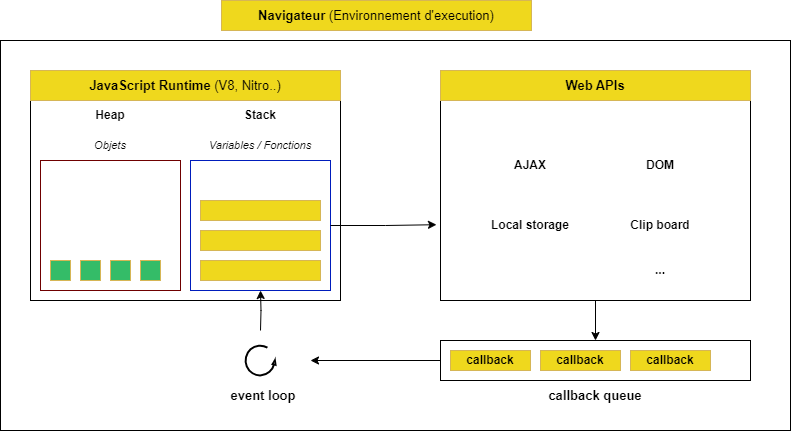

The diagram above was exported from draw.io. Its source (the exported page's mxGraphModel, read from the mxfile embedded in the PNG):
<mxGraphModel dx="1168" dy="845" grid="1" gridSize="10" guides="1" tooltips="1" connect="1" arrows="1" fold="1" page="1" pageScale="1" pageWidth="827" pageHeight="1169" math="0" shadow="0">
  <root>
    <mxCell id="0" />
    <mxCell id="1" parent="0" />
    <mxCell id="2" value="" style="rounded=0;whiteSpace=wrap;html=1;fillColor=none;" vertex="1" parent="1">
      <mxGeometry x="19" y="50" width="790" height="390" as="geometry" />
    </mxCell>
    <mxCell id="3" value="" style="rounded=0;whiteSpace=wrap;html=1;fillColor=none;" vertex="1" parent="1">
      <mxGeometry x="49" y="110" width="310" height="200" as="geometry" />
    </mxCell>
    <mxCell id="4" value="JavaScript Runtime&lt;span style=&quot;font-weight: normal;&quot;&gt; (V8, Nitro..)&lt;/span&gt;" style="text;html=1;strokeColor=#d6b656;fillColor=#EFD81D;align=center;verticalAlign=middle;whiteSpace=wrap;rounded=0;labelBackgroundColor=none;spacingTop=0;fontStyle=1;fontSize=13;" vertex="1" parent="1">
      <mxGeometry x="49" y="80" width="310" height="30" as="geometry" />
    </mxCell>
    <mxCell id="5" style="edgeStyle=orthogonalEdgeStyle;rounded=0;orthogonalLoop=1;jettySize=auto;html=1;entryX=0.5;entryY=0;entryDx=0;entryDy=0;" edge="1" source="6" target="9" parent="1">
      <mxGeometry relative="1" as="geometry" />
    </mxCell>
    <mxCell id="6" value="" style="rounded=0;whiteSpace=wrap;html=1;fillColor=none;" vertex="1" parent="1">
      <mxGeometry x="459" y="110" width="310" height="200" as="geometry" />
    </mxCell>
    <mxCell id="7" value="Web APIs" style="text;html=1;strokeColor=#d6b656;fillColor=#EFD81D;align=center;verticalAlign=middle;whiteSpace=wrap;rounded=0;labelBackgroundColor=none;spacingTop=0;fontStyle=1;fontSize=13;" vertex="1" parent="1">
      <mxGeometry x="459" y="80" width="310" height="30" as="geometry" />
    </mxCell>
    <mxCell id="8" style="edgeStyle=orthogonalEdgeStyle;rounded=0;orthogonalLoop=1;jettySize=auto;html=1;" edge="1" source="9" parent="1">
      <mxGeometry relative="1" as="geometry">
        <mxPoint x="329" y="370" as="targetPoint" />
      </mxGeometry>
    </mxCell>
    <mxCell id="9" value="" style="rounded=0;whiteSpace=wrap;html=1;fillColor=none;" vertex="1" parent="1">
      <mxGeometry x="459" y="350" width="310" height="40" as="geometry" />
    </mxCell>
    <mxCell id="10" value="callback" style="text;html=1;strokeColor=#d6b656;fillColor=#EFD81D;align=center;verticalAlign=middle;whiteSpace=wrap;rounded=0;labelBackgroundColor=none;spacingTop=0;fontStyle=1" vertex="1" parent="1">
      <mxGeometry x="469" y="360" width="80" height="20" as="geometry" />
    </mxCell>
    <mxCell id="11" value="callback" style="text;html=1;strokeColor=#d6b656;fillColor=#EFD81D;align=center;verticalAlign=middle;whiteSpace=wrap;rounded=0;labelBackgroundColor=none;spacingTop=0;fontStyle=1" vertex="1" parent="1">
      <mxGeometry x="559" y="360" width="80" height="20" as="geometry" />
    </mxCell>
    <mxCell id="12" value="callback" style="text;html=1;strokeColor=#d6b656;fillColor=#EFD81D;align=center;verticalAlign=middle;whiteSpace=wrap;rounded=0;labelBackgroundColor=none;spacingTop=0;fontStyle=1" vertex="1" parent="1">
      <mxGeometry x="649" y="360" width="80" height="20" as="geometry" />
    </mxCell>
    <mxCell id="13" value="callback queue" style="text;html=1;strokeColor=none;fillColor=none;align=center;verticalAlign=middle;whiteSpace=wrap;rounded=0;labelBackgroundColor=none;spacingTop=0;fontStyle=1;fontSize=13;" vertex="1" parent="1">
      <mxGeometry x="459" y="390" width="310" height="30" as="geometry" />
    </mxCell>
    <mxCell id="14" value="" style="rounded=0;whiteSpace=wrap;html=1;fillColor=none;strokeColor=#001DBC;fontColor=#ffffff;" vertex="1" parent="1">
      <mxGeometry x="209" y="170" width="140" height="130" as="geometry" />
    </mxCell>
    <mxCell id="15" value="" style="rounded=0;whiteSpace=wrap;html=1;fillColor=none;fontColor=#ffffff;strokeColor=#6F0000;" vertex="1" parent="1">
      <mxGeometry x="59" y="170" width="140" height="130" as="geometry" />
    </mxCell>
    <mxCell id="16" value="Stack" style="text;html=1;strokeColor=none;fillColor=none;align=center;verticalAlign=middle;whiteSpace=wrap;rounded=0;fontStyle=1;fontSize=12;" vertex="1" parent="1">
      <mxGeometry x="209" y="110" width="140" height="30" as="geometry" />
    </mxCell>
    <mxCell id="17" value="Variables / Fonctions" style="text;html=1;strokeColor=none;fillColor=none;align=center;verticalAlign=middle;whiteSpace=wrap;rounded=0;fontStyle=2;fontSize=11;" vertex="1" parent="1">
      <mxGeometry x="209" y="140" width="140" height="30" as="geometry" />
    </mxCell>
    <mxCell id="18" value="Objets" style="text;html=1;strokeColor=none;fillColor=none;align=center;verticalAlign=middle;whiteSpace=wrap;rounded=0;fontStyle=2;fontSize=11;" vertex="1" parent="1">
      <mxGeometry x="59" y="140" width="140" height="30" as="geometry" />
    </mxCell>
    <mxCell id="19" value="Heap" style="text;html=1;strokeColor=none;fillColor=none;align=center;verticalAlign=middle;whiteSpace=wrap;rounded=0;fontSize=12;fontStyle=1" vertex="1" parent="1">
      <mxGeometry x="59" y="110" width="140" height="30" as="geometry" />
    </mxCell>
    <mxCell id="20" value="" style="text;html=1;strokeColor=#d6b656;fillColor=#EFD81D;align=center;verticalAlign=middle;whiteSpace=wrap;rounded=0;labelBackgroundColor=none;spacingTop=0;fontStyle=1" vertex="1" parent="1">
      <mxGeometry x="219" y="270" width="120" height="20" as="geometry" />
    </mxCell>
    <mxCell id="21" value="" style="text;html=1;strokeColor=#d6b656;fillColor=#34bc68;align=center;verticalAlign=middle;whiteSpace=wrap;rounded=0;labelBackgroundColor=none;spacingTop=0;fontStyle=1" vertex="1" parent="1">
      <mxGeometry x="69" y="270" width="20" height="20" as="geometry" />
    </mxCell>
    <mxCell id="22" value="" style="text;html=1;strokeColor=#d6b656;fillColor=#EFD81D;align=center;verticalAlign=middle;whiteSpace=wrap;rounded=0;labelBackgroundColor=none;spacingTop=0;fontStyle=1" vertex="1" parent="1">
      <mxGeometry x="219" y="210" width="120" height="20" as="geometry" />
    </mxCell>
    <mxCell id="23" value="" style="text;html=1;strokeColor=#d6b656;fillColor=#34bc68;align=center;verticalAlign=middle;whiteSpace=wrap;rounded=0;labelBackgroundColor=none;spacingTop=0;fontStyle=1" vertex="1" parent="1">
      <mxGeometry x="99" y="270" width="20" height="20" as="geometry" />
    </mxCell>
    <mxCell id="24" value="" style="text;html=1;strokeColor=#d6b656;fillColor=#34bc68;align=center;verticalAlign=middle;whiteSpace=wrap;rounded=0;labelBackgroundColor=none;spacingTop=0;fontStyle=1" vertex="1" parent="1">
      <mxGeometry x="129" y="270" width="20" height="20" as="geometry" />
    </mxCell>
    <mxCell id="25" value="" style="text;html=1;strokeColor=#d6b656;fillColor=#34bc68;align=center;verticalAlign=middle;whiteSpace=wrap;rounded=0;labelBackgroundColor=none;spacingTop=0;fontStyle=1" vertex="1" parent="1">
      <mxGeometry x="159" y="270" width="20" height="20" as="geometry" />
    </mxCell>
    <mxCell id="26" value="AJAX" style="text;html=1;strokeColor=none;fillColor=none;align=center;verticalAlign=middle;whiteSpace=wrap;rounded=0;fontStyle=1;fontSize=12;" vertex="1" parent="1">
      <mxGeometry x="499" y="160" width="100" height="30" as="geometry" />
    </mxCell>
    <mxCell id="27" value="DOM" style="text;html=1;strokeColor=none;fillColor=none;align=center;verticalAlign=middle;whiteSpace=wrap;rounded=0;fontStyle=1;fontSize=12;" vertex="1" parent="1">
      <mxGeometry x="629" y="160" width="100" height="30" as="geometry" />
    </mxCell>
    <mxCell id="28" value="Local storage" style="text;html=1;strokeColor=none;fillColor=none;align=center;verticalAlign=middle;whiteSpace=wrap;rounded=0;fontStyle=1;fontSize=12;" vertex="1" parent="1">
      <mxGeometry x="499" y="220" width="100" height="30" as="geometry" />
    </mxCell>
    <mxCell id="29" value="Clip board" style="text;html=1;strokeColor=none;fillColor=none;align=center;verticalAlign=middle;whiteSpace=wrap;rounded=0;fontStyle=1;fontSize=12;" vertex="1" parent="1">
      <mxGeometry x="629" y="220" width="100" height="30" as="geometry" />
    </mxCell>
    <mxCell id="30" value="..." style="text;html=1;strokeColor=none;fillColor=none;align=center;verticalAlign=middle;whiteSpace=wrap;rounded=0;fontStyle=1;fontSize=12;" vertex="1" parent="1">
      <mxGeometry x="629" y="265" width="100" height="30" as="geometry" />
    </mxCell>
    <mxCell id="31" style="edgeStyle=orthogonalEdgeStyle;rounded=0;orthogonalLoop=1;jettySize=auto;html=1;entryX=-0.013;entryY=0.621;entryDx=0;entryDy=0;entryPerimeter=0;" edge="1" source="14" target="6" parent="1">
      <mxGeometry relative="1" as="geometry" />
    </mxCell>
    <mxCell id="32" style="edgeStyle=orthogonalEdgeStyle;rounded=0;orthogonalLoop=1;jettySize=auto;html=1;entryX=0.5;entryY=1;entryDx=0;entryDy=0;" edge="1" target="14" parent="1">
      <mxGeometry relative="1" as="geometry">
        <mxPoint x="279" y="340" as="sourcePoint" />
      </mxGeometry>
    </mxCell>
    <mxCell id="33" value="" style="verticalLabelPosition=bottom;html=1;verticalAlign=top;strokeWidth=2;shape=mxgraph.lean_mapping.physical_pull;pointerEvents=1;" vertex="1" parent="1">
      <mxGeometry x="264" y="355" width="30" height="30" as="geometry" />
    </mxCell>
    <mxCell id="34" value="event loop" style="text;html=1;strokeColor=none;fillColor=none;align=center;verticalAlign=middle;whiteSpace=wrap;rounded=0;labelBackgroundColor=none;spacingTop=0;fontStyle=1;fontSize=13;" vertex="1" parent="1">
      <mxGeometry x="209" y="390" width="146" height="30" as="geometry" />
    </mxCell>
    <mxCell id="35" value="" style="text;html=1;strokeColor=#d6b656;fillColor=#EFD81D;align=center;verticalAlign=middle;whiteSpace=wrap;rounded=0;labelBackgroundColor=none;spacingTop=0;fontStyle=1" vertex="1" parent="1">
      <mxGeometry x="219" y="240" width="120" height="20" as="geometry" />
    </mxCell>
    <mxCell id="36" value="Navigateur &lt;span style=&quot;font-weight: normal;&quot;&gt;(Environnement d'execution)&lt;/span&gt;" style="text;html=1;strokeColor=#d6b656;fillColor=#EFD81D;align=center;verticalAlign=middle;whiteSpace=wrap;rounded=0;labelBackgroundColor=none;spacingTop=0;fontStyle=1;fontSize=13;" vertex="1" parent="1">
      <mxGeometry x="240" y="10" width="310" height="30" as="geometry" />
    </mxCell>
  </root>
</mxGraphModel>